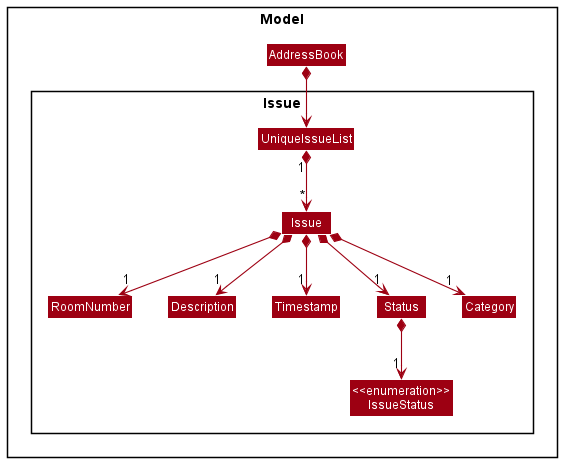

The diagram above was rendered by PlantUML. Its source (embedded in the PNG):
@startuml
!include ../style.puml
skinparam arrowThickness 1.1
skinparam arrowColor MODEL_COLOR
skinparam classBackgroundColor MODEL_COLOR


package Model {
Class AddressBook
package Issue {
Class UniqueIssueList
Class Issue
Class RoomNumber
Class Description
Class Timestamp
Class Status
Class Category
Enum "<<enumeration>>\nIssueStatus" as IssueStatus
}
}

AddressBook *--> UniqueIssueList
UniqueIssueList "1" *--> "*" Issue
Issue *--> "1" RoomNumber
Issue *--> "1" Description
Issue *--> "1" Timestamp
Issue *--> "1" Status
Issue *--> "1" Category
Status *--> "1" IssueStatus
@enduml